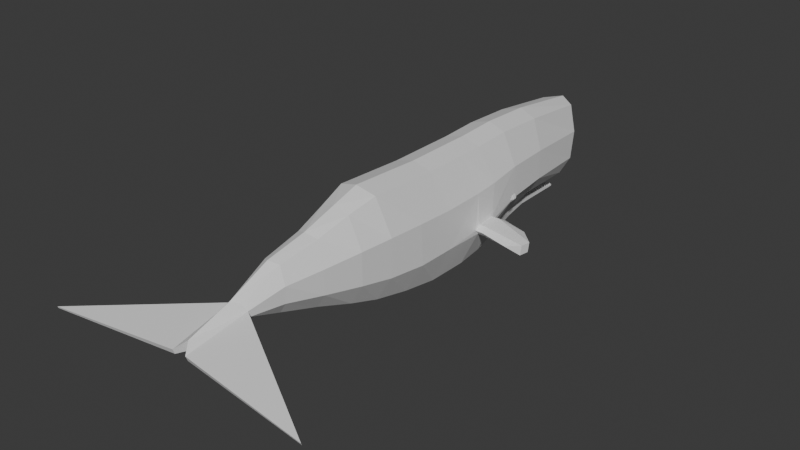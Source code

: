# Source: SpermWhale.blend  (saved by Blender 5.1.30; exported with 4.5.12 LTS)
import bpy
from mathutils import Matrix  # noqa: F401  (used for matrix-valued properties, if any)

bpy.ops.wm.read_factory_settings(use_empty=True)
scene = bpy.context.scene
scene.name = 'Scene'

# ---- collections
col_collection = bpy.data.collections.new('Collection'); scene.collection.children.link(col_collection)

# ---- materials (node trees are filled in below, after node groups)
mat_material = bpy.data.materials.new('Material')
mat_material.alpha_threshold = 0.0
mat_material.use_backface_culling_lightprobe_volume = False
mat_material.roughness = 0.5
mat_material.line_color = (0.0, 0.0, 0.0, 1.0)

# ---- material node trees
mat_material.use_nodes = True; mat_material.node_tree.nodes.clear()
_N = mat_material.node_tree.nodes; _L = mat_material.node_tree.links
n0 = _N.new('ShaderNodeOutputMaterial'); n0.name = 'Material Output'; n0.location = (200, 100)
n1 = _N.new('ShaderNodeBsdfPrincipled'); n1.name = 'Principled BSDF'; n1.location = (-200, 100)
_L.new(n1.outputs[0], n0.inputs[0])
n0.is_active_output = True

# ---- world
world_world = bpy.data.worlds.new('World'); scene.world = world_world
world_world.use_nodes = True; world_world.node_tree.nodes.clear()
_N = world_world.node_tree.nodes; _L = world_world.node_tree.links
n0 = _N.new('ShaderNodeOutputWorld'); n0.name = 'World Output'; n0.location = (200, 100)
n1 = _N.new('ShaderNodeBackground'); n1.name = 'Background'; n1.location = (-200, 100)
n1.inputs[0].default_value = (0.05088, 0.05088, 0.05088, 1.0)
_L.new(n1.outputs[0], n0.inputs[0])
n0.is_active_output = True
world_world.color = (0.05088, 0.05088, 0.05088)
world_world.sun_shadow_jitter_overblur = 0.0

# ---- meshes
me_cube = bpy.data.meshes.new('Cube')
me_cube.from_pydata([(0.0, -0.9851, -0.7146), (0.0, -0.9851, 0.9146), (-1.207e-17, 3.101, 0.3392), (0.0, 2.921, -0.3028), (1.064e-17, -3.605, 0.2848), (2.905e-18, 3.06, 0.7503), (9.068e-18, -3.512, 0.001941), (3.475e-18, 1.19, 0.9199), (0.0, 1.186, -0.444), (0.0, -1.523, -0.6054), (0.0, -1.523, 0.94), (0.0, 1.226, -0.6757), (0.0, 2.847, -0.6021), (0.0, 2.84, -0.6358), (0.0, 1.943, -0.4643), (0.0, 2.005, -0.623), (0.0, 1.861, -0.3124), (0.0, 1.943, 0.8916), (0.0, 3.038, -0.0895), (0.0, -4.212, 0.08743), (0.0, -4.157, -0.05765), (0.0, 1.616, -0.6346), (0.0, 1.564, -0.418), (0.0, -0.4476, 0.8893), (0.0, -0.4476, -0.782), (-4.223e-18, 0.5936, -0.7478), (-8.687e-19, 0.1774, -0.7805), (0.0, 0.5976, 0.8933), (-2.011e-18, 0.2309, 0.8925), (-0.2398, 2.907, 0.7089), (-0.2187, 2.75, -0.3263), (-0.07864, -3.514, 0.2358), (-0.07433, -3.473, 0.02419), (-0.3085, -0.9656, -0.6606), (-0.2588, 1.186, -0.444), (-0.2737, 1.15, 0.8415), (-0.2737, -1.489, 0.8603), (-0.2783, -1.489, -0.5583), (-0.2258, 1.186, -0.6242), (-0.04935, 2.817, -0.5916), (-0.04935, 2.817, -0.6154), (-0.1049, 1.943, -0.5753), (-0.1079, 1.943, -0.4643), (-0.2547, 1.861, -0.3124), (-0.2737, 1.883, 0.815), (-0.3161, 2.925, 0.3054), (-0.1471, -3.483, 0.1565), (-0.4668, 1.166, 0.3846), (-0.4826, -1.438, 0.3436), (-0.4114, 1.873, 0.3712), (-0.3162, 2.863, -0.09974), (-0.1464, -3.473, 0.07835), (-0.5251, -0.8917, -0.2465), (-0.5039, -0.8899, 0.3269), (-0.4886, 1.153, -0.06575), (-0.4764, -1.438, -0.2072), (-0.4197, 1.866, -0.0538), (-0.1033, -4.353, -0.002354), (-0.1036, -4.326, -0.07272), (-1.95, -4.516, -0.1132), (-1.954, -4.506, -0.1396), (-0.2737, -0.9656, 0.8365), (-0.1653, 1.564, -0.5856), (-0.1727, 1.564, -0.418), (-0.3378, -0.4427, -0.7238), (-0.2737, -0.4427, 0.8128), (-0.5039, -0.3238, 0.3031), (-0.5251, -0.3273, -0.2488), (-0.2737, 0.2173, 0.8158), (-0.2737, 0.574, 0.8166), (-0.3437, 0.1652, -0.7224), (-0.3214, 0.5707, -0.6916), (-0.5039, 0.2898, 0.3124), (-0.5014, 0.647, 0.3381), (-0.5276, 0.5576, -0.2524), (-0.5386, 0.5673, -0.1141), (-0.5338, 0.6363, -0.1668), (-0.538, 0.2811, -0.122), (-0.5275, 0.2705, -0.2605), (-0.5321, 0.2129, -0.1921), (8.687e-19, -2.499, -0.2855), (-8.687e-18, -2.422, 0.6621), (-0.1565, -2.364, 0.5999), (-0.1845, -2.438, -0.2586), (-0.3423, -2.479, 0.3117), (-0.3452, -2.479, -0.02395), (-0.25, -1.929, -0.424), (3.892e-19, -1.96, -0.4621), (-3.892e-18, -1.926, 0.8155), (-0.2106, -1.896, 0.7436), (-0.4298, -1.92, 0.3354), (-0.4352, -1.92, -0.1189), (4.344e-19, -3.055, -0.1214), (-4.344e-18, -3.017, 0.5469), (-0.119, -2.942, 0.4961), (-0.2484, -3.0, 0.2901), (-0.2354, -3.0, 0.06208), (-0.1218, -2.979, -0.1047), (-1.327, 0.2523, -0.2515), (-1.338, 0.262, -0.1132), (-1.068, 0.5474, -0.1668), (-1.305, 0.1369, -0.122), (-1.295, 0.1263, -0.2605), (-1.067, 0.09355, -0.1921), (-0.6391, 0.2106, -0.1921), (-0.6432, 0.2745, -0.122), (-0.6316, 0.265, -0.2605), (-0.6674, 0.546, -0.2515), (-0.6873, 0.6619, -0.1668), (-0.6794, 0.5544, -0.1132), (-0.465, 1.18, -0.06342), (-0.4956, 1.171, -0.07304), (-0.5121, 1.142, -0.07346), (-0.4418, 1.161, -0.09847), (-0.4915, 1.158, -0.09586), (-0.4612, 1.111, -0.09865), (-0.4956, 1.122, -0.09599), (-0.4748, 1.094, -0.06376), (-0.5031, 1.11, -0.07114), (-0.4645, 1.161, -0.02361), (-0.4698, 1.114, -0.024), (-0.5081, 1.124, -0.04449), (-0.5043, 1.157, -0.04425), (-0.4812, 1.221, -0.06828), (-0.5041, 1.175, -0.0752), (-0.4573, 1.177, -0.1179), (-0.5024, 1.155, -0.08803), (-0.4809, 1.089, -0.1184), (-0.507, 1.117, -0.08693), (-0.5009, 1.048, -0.06927), (-0.5122, 1.108, -0.07335), (-0.4865, 1.177, -0.01708), (-0.4957, 1.095, -0.01774), (-0.5162, 1.117, -0.05659), (-0.5108, 1.164, -0.05687), (-0.04496, 2.493, -0.5611), (-0.02212, 2.471, -0.5576), (-0.04496, 2.448, -0.5541), (-0.0678, 2.471, -0.5576), (-0.04496, 2.467, -0.4988), (-0.0409, 2.551, -0.5697), (-0.01806, 2.528, -0.5668), (-0.0409, 2.505, -0.5638), (-0.06374, 2.528, -0.5668), (-0.0409, 2.525, -0.512), (-0.03784, 2.607, -0.5778), (-0.01758, 2.587, -0.5759), (-0.03784, 2.566, -0.574), (-0.0581, 2.587, -0.5759), (-0.03784, 2.582, -0.5236), (-0.036, 2.668, -0.5859), (-0.01568, 2.648, -0.584), (-0.036, 2.628, -0.5821), (-0.05632, 2.648, -0.584), (-0.036, 2.644, -0.5275), (-0.03215, 2.728, -0.5916), (-0.01119, 2.707, -0.5903), (-0.03215, 2.686, -0.5891), (-0.05311, 2.707, -0.5903), (-0.03215, 2.7, -0.5426), (-0.03038, 2.779, -0.5953), (-0.01094, 2.759, -0.5944), (-0.03038, 2.74, -0.5935), (-0.04982, 2.759, -0.5944), (-0.03038, 2.754, -0.5533), (-0.02116, 2.828, -0.6044), (-0.001944, 2.809, -0.6022), (-0.02116, 2.79, -0.6), (-0.04038, 2.809, -0.6022), (-0.02116, 2.81, -0.5618), (-0.04892, 2.434, -0.5504), (-0.0266, 2.412, -0.5468), (-0.04892, 2.39, -0.5433), (-0.07125, 2.412, -0.5468), (-0.04892, 2.4, -0.4867), (-0.05091, 2.366, -0.5421), (-0.03028, 2.344, -0.5385), (-0.05091, 2.323, -0.535), (-0.07153, 2.344, -0.5385), (-0.05091, 2.332, -0.48), (-0.05316, 2.298, -0.5333), (-0.03138, 2.277, -0.5301), (-0.05316, 2.255, -0.527), (-0.07495, 2.277, -0.5301), (-0.05316, 2.271, -0.4713), (-0.06137, 2.233, -0.5201), (-0.0395, 2.211, -0.5169), (-0.06137, 2.19, -0.5137), (-0.08323, 2.211, -0.5169), (-0.06137, 2.206, -0.4599), (-0.06096, 2.173, -0.5085), (-0.03841, 2.148, -0.5056), (-0.06096, 2.125, -0.5023), (-0.08352, 2.148, -0.5056), (-0.06096, 2.14, -0.4486), (-0.06736, 2.108, -0.4998), (-0.04555, 2.086, -0.4966), (-0.06736, 2.065, -0.4935), (-0.08917, 2.086, -0.4966), (-0.06736, 2.076, -0.4435), (-0.06868, 2.049, -0.4938), (-0.04697, 2.027, -0.4906), (-0.06868, 2.006, -0.4874), (-0.0904, 2.027, -0.4906), (-0.06868, 2.02, -0.4363), (-0.07112, 1.99, -0.4832), (-0.05045, 1.969, -0.4802), (-0.07112, 1.949, -0.4772), (-0.09178, 1.969, -0.4802), (-0.07112, 1.958, -0.4319), (-0.07997, 1.93, -0.4736), (-0.0593, 1.909, -0.4706), (-0.07997, 1.889, -0.4675), (-0.1006, 1.909, -0.4706), (-0.07997, 1.899, -0.4223), (0.0, 2.347, -0.5329), (0.0, 2.412, -0.6294), (-0.07711, 2.348, -0.534), (-0.07711, 2.348, -0.5954), (-0.09029, 1.868, -0.4639), (-0.06962, 1.847, -0.4613), (-0.09029, 1.827, -0.4587), (-0.111, 1.847, -0.4613), (-0.09029, 1.838, -0.4129), (-0.09884, 1.807, -0.4542), (-0.07919, 1.788, -0.4526), (-0.09884, 1.768, -0.4511), (-0.1185, 1.788, -0.4526), (-0.09884, 1.778, -0.4078), (-0.1094, 1.746, -0.4483), (-0.09127, 1.728, -0.4469), (-0.1094, 1.71, -0.4454), (-0.1275, 1.728, -0.4469), (-0.1094, 1.717, -0.4055), (-0.1174, 1.686, -0.4387), (-0.09923, 1.668, -0.4373), (-0.1174, 1.65, -0.4358), (-0.1355, 1.668, -0.4373), (-0.1174, 1.656, -0.3959), (-0.1308, 1.621, -0.429), (-0.1144, 1.604, -0.4276), (-0.1308, 1.588, -0.4263), (-0.1471, 1.604, -0.4276), (-0.1308, 1.598, -0.3908)], [], [(92, 6, 32, 97), (95, 46, 31, 94), (24, 0, 33, 64), (64, 33, 52, 67), (16, 8, 34, 43), (49, 47, 35, 44), (53, 48, 36, 61), (0, 9, 37, 33), (215, 12, 39, 217), (217, 39, 40, 218), (63, 42, 41, 62), (22, 14, 42, 63), (45, 49, 44, 29), (3, 16, 43, 30), (50, 56, 49, 45), (52, 55, 48, 53), (56, 54, 47, 49), (96, 51, 46, 95), (51, 60, 59, 46), (32, 6, 20), (97, 32, 51, 96), (3, 30, 50, 18), (43, 34, 54, 56), (33, 37, 55, 52), (30, 43, 56, 50), (58, 60, 51), (19, 31, 46), (58, 20, 19, 57), (46, 59, 57), (57, 59, 60, 58), (29, 44, 17, 5), (62, 41, 15, 21), (39, 12, 13, 40), (218, 40, 13, 216), (66, 53, 61, 65), (61, 36, 10, 1), (44, 35, 7, 17), (31, 19, 4), (94, 31, 4, 93), (38, 62, 21, 11), (8, 22, 63, 34), (34, 63, 62, 38), (67, 52, 53, 66), (65, 61, 1, 23), (28, 27, 69, 68), (68, 69, 73, 72), (70, 71, 25, 26), (35, 69, 27, 7), (68, 65, 23, 28), (47, 73, 69, 35), (72, 66, 65, 68), (26, 24, 64, 70), (34, 38, 71), (71, 38, 11, 25), (45, 29, 5, 2), (45, 2, 18, 50), (109, 108, 100, 99), (107, 106, 102, 98), (104, 105, 101, 103), (72, 73, 75, 77), (78, 74, 71, 70), (54, 76, 75, 73, 47), (34, 71, 74, 76, 54), (77, 79, 67, 66, 72), (70, 64, 67, 79, 78), (89, 82, 81, 88), (86, 83, 85, 91), (91, 85, 84, 90), (90, 84, 82, 89), (87, 80, 83, 86), (9, 87, 86, 37), (48, 90, 89, 36), (55, 91, 90, 48), (37, 86, 91, 55), (36, 89, 88, 10), (82, 94, 93, 81), (83, 97, 96, 85), (85, 96, 95, 84), (84, 95, 94, 82), (80, 92, 97, 83), (98, 99, 100), (101, 102, 103), (98, 102, 101, 99), (108, 107, 98, 100), (105, 109, 99, 101), (106, 104, 103, 102), (78, 79, 104, 106), (77, 75, 109, 105), (76, 74, 107, 108), (79, 77, 105, 104), (74, 78, 106, 107), (75, 76, 108, 109), (115, 117, 129, 127), (112, 111, 114), (114, 111, 124, 126), (112, 114, 116), (119, 110, 123, 131), (112, 116, 118), (121, 122, 112), (116, 114, 126, 128), (120, 119, 131, 132), (118, 116, 128, 130), (118, 121, 112), (112, 122, 111), (124, 123, 125, 126), (126, 125, 127, 128), (128, 127, 129, 130), (131, 134, 133, 132), (134, 131, 123, 124), (130, 129, 132, 133), (113, 115, 127, 125), (121, 118, 130, 133), (110, 113, 125, 123), (122, 121, 133, 134), (117, 120, 132, 129), (111, 122, 134, 124), (135, 139, 136), (136, 139, 137), (135, 136, 137, 138), (137, 139, 138), (138, 139, 135), (140, 144, 141), (141, 144, 142), (140, 141, 142, 143), (142, 144, 143), (143, 144, 140), (145, 149, 146), (146, 149, 147), (145, 146, 147, 148), (147, 149, 148), (148, 149, 145), (150, 154, 151), (151, 154, 152), (150, 151, 152, 153), (152, 154, 153), (153, 154, 150), (155, 159, 156), (156, 159, 157), (155, 156, 157, 158), (157, 159, 158), (158, 159, 155), (160, 164, 161), (161, 164, 162), (160, 161, 162, 163), (162, 164, 163), (163, 164, 160), (165, 169, 166), (166, 169, 167), (165, 166, 167, 168), (167, 169, 168), (168, 169, 165), (170, 174, 171), (171, 174, 172), (170, 171, 172, 173), (172, 174, 173), (173, 174, 170), (175, 179, 176), (176, 179, 177), (175, 176, 177, 178), (177, 179, 178), (178, 179, 175), (180, 184, 181), (181, 184, 182), (180, 181, 182, 183), (182, 184, 183), (183, 184, 180), (185, 189, 186), (186, 189, 187), (185, 186, 187, 188), (187, 189, 188), (188, 189, 185), (190, 194, 191), (191, 194, 192), (190, 191, 192, 193), (192, 194, 193), (193, 194, 190), (195, 199, 196), (196, 199, 197), (195, 196, 197, 198), (197, 199, 198), (198, 199, 195), (200, 204, 201), (201, 204, 202), (200, 201, 202, 203), (202, 204, 203), (203, 204, 200), (205, 209, 206), (206, 209, 207), (205, 206, 207, 208), (207, 209, 208), (208, 209, 205), (210, 214, 211), (211, 214, 212), (210, 211, 212, 213), (212, 214, 213), (213, 214, 210), (41, 218, 216, 15), (42, 217, 218, 41), (14, 215, 217, 42), (219, 223, 220), (220, 223, 221), (219, 220, 221, 222), (221, 223, 222), (222, 223, 219), (224, 228, 225), (225, 228, 226), (224, 225, 226, 227), (226, 228, 227), (227, 228, 224), (229, 233, 230), (230, 233, 231), (229, 230, 231, 232), (231, 233, 232), (232, 233, 229), (234, 238, 235), (235, 238, 236), (234, 235, 236, 237), (236, 238, 237), (237, 238, 234), (239, 243, 240), (240, 243, 241), (239, 240, 241, 242), (241, 243, 242), (242, 243, 239), (46, 57, 19), (32, 20, 51), (51, 20, 58)])
_uv = me_cube.uv_layers.new(name='UVMap')
_uv.uv.foreach_set('vector', [0.25, 0.7256, 0.25, 0.75, 0.375, 0.75, 0.375, 0.7256, 0.5169, 0.7256, 0.5169, 0.75, 0.625, 0.75, 0.625, 0.7256, 0.25, 0.6197, 0.25, 0.6361, 0.375, 0.6361, 0.375, 0.6197, 0.375, 0.6197, 0.375, 0.6361, 0.4307, 0.6361, 0.4307, 0.6197, 0.25, 0.5381, 0.25, 0.5602, 0.375, 0.5602, 0.375, 0.5381, 0.5169, 0.5381, 0.5169, 0.5613, 0.625, 0.5613, 0.625, 0.5381, 0.5169, 0.6361, 0.5169, 0.6524, 0.625, 0.6524, 0.625, 0.6361, 0.25, 0.6361, 0.25, 0.6524, 0.375, 0.6524, 0.375, 0.6361, 0.25, 0.5602, 0.25, 0.5602, 0.375, 0.5602, 0.375, 0.5602, 0.375, 0.5602, 0.375, 0.5602, 0.0, 0.0, 0.0, 0.0, 0.375, 0.5602, 0.375, 0.5602, 0.0, 0.0, 0.0, 0.0, 0.25, 0.5602, 0.25, 0.5602, 0.375, 0.5602, 0.375, 0.5602, 0.5169, 0.5, 0.5169, 0.5381, 0.625, 0.5381, 0.625, 0.5, 0.25, 0.5, 0.25, 0.5381, 0.375, 0.5381, 0.375, 0.5, 0.4307, 0.5, 0.4307, 0.5381, 0.5169, 0.5381, 0.5169, 0.5, 0.4307, 0.6361, 0.4307, 0.6524, 0.5169, 0.6524, 0.5169, 0.6361, 0.4307, 0.5381, 0.4307, 0.5613, 0.5169, 0.5613, 0.5169, 0.5381, 0.4307, 0.7256, 0.4307, 0.75, 0.5169, 0.75, 0.5169, 0.7256, 0.4307, 0.75, 0.4307, 0.75, 0.5169, 0.75, 0.5169, 0.75, 0.375, 0.75, 0.25, 0.75, 0.0, 0.0, 0.375, 0.7256, 0.375, 0.75, 0.4307, 0.75, 0.4307, 0.7256, 0.375, 0.375, 0.375, 0.5, 0.4307, 0.5, 0.4307, 0.375, 0.375, 0.5381, 0.375, 0.5602, 0.4307, 0.5613, 0.4307, 0.5381, 0.375, 0.6361, 0.375, 0.6524, 0.4307, 0.6524, 0.4307, 0.6361, 0.375, 0.5, 0.375, 0.5381, 0.4307, 0.5381, 0.4307, 0.5, 0.4307, 0.75, 0.4307, 0.75, 0.4307, 0.75, 0.0, 0.0, 0.625, 0.75, 0.5169, 0.75, 0.4307, 0.75, 0.4307, 0.875, 0.5169, 0.875, 0.5169, 0.75, 0.5169, 0.75, 0.5169, 0.75, 0.5169, 0.75, 0.5169, 0.75, 0.5169, 0.75, 0.4307, 0.75, 0.4307, 0.75, 0.625, 0.5, 0.625, 0.5381, 0.75, 0.5381, 0.75, 0.5, 0.0, 0.0, 0.0, 0.0, 0.0, 0.0, 0.0, 0.0, 0.375, 0.5602, 0.375, 0.375, 0.0, 0.0, 0.0, 0.0, 0.0, 0.0, 0.0, 0.0, 0.0, 0.0, 0.0, 0.0, 0.5169, 0.6197, 0.5169, 0.6361, 0.625, 0.6361, 0.625, 0.6197, 0.625, 0.6361, 0.625, 0.6524, 0.75, 0.6524, 0.75, 0.6361, 0.625, 0.5381, 0.625, 0.5613, 0.75, 0.5613, 0.75, 0.5381, 0.625, 0.75, 0.0, 0.0, 0.75, 0.75, 0.625, 0.7256, 0.625, 0.75, 0.75, 0.75, 0.75, 0.7256, 0.0, 0.0, 0.0, 0.0, 0.0, 0.0, 0.0, 0.0, 0.25, 0.5602, 0.25, 0.5602, 0.375, 0.5602, 0.375, 0.5602, 0.375, 0.5602, 0.375, 0.5602, 0.0, 0.0, 0.0, 0.0, 0.4307, 0.6197, 0.4307, 0.6361, 0.5169, 0.6361, 0.5169, 0.6197, 0.625, 0.6197, 0.625, 0.6361, 0.75, 0.6361, 0.75, 0.6197, 0.75, 0.6074, 0.75, 0.5943, 0.625, 0.5943, 0.625, 0.6074, 0.625, 0.6074, 0.625, 0.5943, 0.5169, 0.5943, 0.5169, 0.6074, 0.375, 0.6074, 0.3429, 0.5526, 0.25, 0.6038, 0.25, 0.6074, 0.625, 0.5613, 0.625, 0.5943, 0.75, 0.5943, 0.75, 0.5613, 0.625, 0.6074, 0.625, 0.6197, 0.75, 0.6197, 0.75, 0.6074, 0.5169, 0.5613, 0.5169, 0.5943, 0.625, 0.5943, 0.625, 0.5613, 0.5169, 0.6074, 0.5169, 0.6197, 0.625, 0.6197, 0.625, 0.6074, 0.25, 0.6074, 0.25, 0.6197, 0.375, 0.6197, 0.375, 0.6074, 0.375, 0.5602, 0.0, 0.0, 0.3429, 0.5526, 0.3429, 0.5526, 0.0, 0.0, 0.0, 0.0, 0.3019, 0.3019, 0.5169, 0.5, 0.625, 0.5, 0.75, 0.5, 0.0, 0.0, 0.5169, 0.5, 0.0, 0.0, 0.4307, 0.375, 0.4307, 0.5, 0.4415, 0.5958, 0.4307, 0.5906, 0.4307, 0.5906, 0.4415, 0.5958, 0.4196, 0.5897, 0.422, 0.6075, 0.422, 0.6075, 0.4196, 0.5897, 0.4307, 0.6088, 0.4408, 0.6074, 0.4408, 0.6074, 0.4307, 0.6088, 0.5169, 0.6074, 0.5169, 0.5943, 0.4415, 0.5969, 0.4408, 0.6074, 0.422, 0.6075, 0.4198, 0.5915, 0.3429, 0.5526, 0.375, 0.6074, 0.4307, 0.5613, 0.4307, 0.5906, 0.4415, 0.5969, 0.5169, 0.5943, 0.5169, 0.5613, 0.375, 0.5602, 0.3429, 0.5526, 0.4198, 0.5915, 0.4307, 0.5906, 0.4307, 0.5613, 0.4408, 0.6074, 0.4307, 0.6088, 0.4307, 0.6197, 0.5169, 0.6197, 0.5169, 0.6074, 0.375, 0.6074, 0.375, 0.6197, 0.4307, 0.6197, 0.4307, 0.6088, 0.422, 0.6075, 0.625, 0.6743, 0.625, 0.7012, 0.75, 0.7012, 0.75, 0.6743, 0.375, 0.6743, 0.375, 0.7012, 0.4307, 0.7012, 0.4307, 0.6743, 0.4307, 0.6743, 0.4307, 0.7012, 0.5169, 0.7012, 0.5169, 0.6743, 0.5169, 0.6743, 0.5169, 0.7012, 0.625, 0.7012, 0.625, 0.6743, 0.25, 0.6743, 0.25, 0.7012, 0.375, 0.7012, 0.375, 0.6743, 0.25, 0.6524, 0.25, 0.6743, 0.375, 0.6743, 0.375, 0.6524, 0.5169, 0.6524, 0.5169, 0.6743, 0.625, 0.6743, 0.625, 0.6524, 0.4307, 0.6524, 0.4307, 0.6743, 0.5169, 0.6743, 0.5169, 0.6524, 0.375, 0.6524, 0.375, 0.6743, 0.4307, 0.6743, 0.4307, 0.6524, 0.625, 0.6524, 0.625, 0.6743, 0.75, 0.6743, 0.75, 0.6524, 0.625, 0.7012, 0.625, 0.7256, 0.75, 0.7256, 0.75, 0.7012, 0.375, 0.7012, 0.375, 0.7256, 0.4307, 0.7256, 0.4307, 0.7012, 0.4307, 0.7012, 0.4307, 0.7256, 0.5169, 0.7256, 0.5169, 0.7012, 0.5169, 0.7012, 0.5169, 0.7256, 0.625, 0.7256, 0.625, 0.7012, 0.25, 0.7012, 0.25, 0.7256, 0.375, 0.7256, 0.375, 0.7012, 0.4196, 0.5897, 0.4415, 0.5958, 0.4307, 0.5906, 0.4408, 0.6074, 0.422, 0.6075, 0.4307, 0.6088, 0.4196, 0.5897, 0.422, 0.6075, 0.4408, 0.6074, 0.4415, 0.5958, 0.4307, 0.5906, 0.4196, 0.5897, 0.4196, 0.5897, 0.4307, 0.5906, 0.4408, 0.6074, 0.4415, 0.5958, 0.4415, 0.5958, 0.4408, 0.6074, 0.422, 0.6075, 0.4307, 0.6088, 0.4307, 0.6088, 0.422, 0.6075, 0.422, 0.6075, 0.4307, 0.6088, 0.4307, 0.6088, 0.422, 0.6075, 0.4408, 0.6074, 0.4415, 0.5969, 0.4415, 0.5958, 0.4408, 0.6074, 0.4307, 0.5906, 0.4198, 0.5915, 0.4196, 0.5897, 0.4307, 0.5906, 0.4307, 0.6088, 0.4408, 0.6074, 0.4408, 0.6074, 0.4307, 0.6088, 0.4198, 0.5915, 0.422, 0.6075, 0.422, 0.6075, 0.4196, 0.5897, 0.4415, 0.5969, 0.4307, 0.5906, 0.4307, 0.5906, 0.4415, 0.5958, 0.0, 0.0, 0.0, 0.0, 0.0, 0.0, 0.0, 0.0, 0.5, 0.0, 0.6, 0.25, 0.4, 0.25, 0.4, 0.25, 0.6, 0.25, 0.6, 0.25, 0.4, 0.25, 0.3, 0.0, 0.4, 0.25, 0.2, 0.25, 0.0, 0.0, 0.0, 0.0, 0.0, 0.0, 0.0, 0.0, 0.1, 0.0, 0.2, 0.25, 2.98e-08, 0.25, 0.8548, 0.2245, 0.7137, 0.25, 0.7815, 0.1109, 0.2, 0.25, 0.4, 0.25, 0.4, 0.25, 0.2, 0.25, 0.0, 0.0, 0.0, 0.0, 0.0, 0.0, 0.0, 0.0, 2.98e-08, 0.25, 0.2, 0.25, 0.2, 0.25, 2.98e-08, 0.25, 1.0, 0.25, 0.8548, 0.2245, 0.7815, 0.1109, 0.7815, 0.1109, 0.7137, 0.25, 0.6, 0.25, 0.6, 0.25, 0.6, 0.5, 0.4, 0.5, 0.4, 0.25, 0.4, 0.25, 0.4, 0.5, 0.2, 0.5, 0.2, 0.25, 0.2, 0.25, 0.2, 0.5, 0.0, 0.5, 2.98e-08, 0.25, 0.7353, 0.5, 0.7137, 0.25, 0.8548, 0.2245, 0.8649, 0.5, 0.7137, 0.25, 0.7353, 0.5, 0.6, 0.5, 0.6, 0.25, 1.0, 0.25, 1.0, 0.5, 0.8649, 0.5, 0.8548, 0.2245, 0.0, 0.0, 0.0, 0.0, 0.0, 0.0, 0.0, 0.0, 0.8548, 0.2245, 1.0, 0.25, 1.0, 0.25, 0.8548, 0.2245, 0.0, 0.0, 0.0, 0.0, 0.0, 0.0, 0.0, 0.0, 0.7137, 0.25, 0.8548, 0.2245, 0.8548, 0.2245, 0.7137, 0.25, 0.0, 0.0, 0.0, 0.0, 0.0, 0.0, 0.0, 0.0, 0.6, 0.25, 0.7137, 0.25, 0.7137, 0.25, 0.6, 0.25, 0.25, 0.49, 0.25, 0.25, 0.49, 0.25, 0.49, 0.25, 0.25, 0.25, 0.25, 0.01, 0.75, 0.49, 0.99, 0.25, 0.75, 0.01, 0.51, 0.25, 0.25, 0.01, 0.25, 0.25, 0.01, 0.25, 0.01, 0.25, 0.25, 0.25, 0.25, 0.49, 0.25, 0.49, 0.25, 0.25, 0.49, 0.25, 0.49, 0.25, 0.25, 0.25, 0.25, 0.01, 0.75, 0.49, 0.99, 0.25, 0.75, 0.01, 0.51, 0.25, 0.25, 0.01, 0.25, 0.25, 0.01, 0.25, 0.01, 0.25, 0.25, 0.25, 0.25, 0.49, 0.25, 0.49, 0.25, 0.25, 0.49, 0.25, 0.49, 0.25, 0.25, 0.25, 0.25, 0.01, 0.75, 0.49, 0.99, 0.25, 0.75, 0.01, 0.51, 0.25, 0.25, 0.01, 0.25, 0.25, 0.01, 0.25, 0.01, 0.25, 0.25, 0.25, 0.25, 0.49, 0.25, 0.49, 0.25, 0.25, 0.49, 0.25, 0.49, 0.25, 0.25, 0.25, 0.25, 0.01, 0.75, 0.49, 0.99, 0.25, 0.75, 0.01, 0.51, 0.25, 0.25, 0.01, 0.25, 0.25, 0.01, 0.25, 0.01, 0.25, 0.25, 0.25, 0.25, 0.49, 0.25, 0.49, 0.25, 0.25, 0.49, 0.25, 0.49, 0.25, 0.25, 0.25, 0.25, 0.01, 0.75, 0.49, 0.99, 0.25, 0.75, 0.01, 0.51, 0.25, 0.25, 0.01, 0.25, 0.25, 0.01, 0.25, 0.01, 0.25, 0.25, 0.25, 0.25, 0.49, 0.25, 0.49, 0.25, 0.25, 0.49, 0.25, 0.49, 0.25, 0.25, 0.25, 0.25, 0.01, 0.75, 0.49, 0.99, 0.25, 0.75, 0.01, 0.51, 0.25, 0.25, 0.01, 0.25, 0.25, 0.01, 0.25, 0.01, 0.25, 0.25, 0.25, 0.25, 0.49, 0.25, 0.49, 0.25, 0.25, 0.49, 0.25, 0.49, 0.25, 0.25, 0.25, 0.25, 0.01, 0.75, 0.49, 0.99, 0.25, 0.75, 0.01, 0.51, 0.25, 0.25, 0.01, 0.25, 0.25, 0.01, 0.25, 0.01, 0.25, 0.25, 0.25, 0.25, 0.49, 0.25, 0.49, 0.25, 0.25, 0.49, 0.25, 0.49, 0.25, 0.25, 0.25, 0.25, 0.01, 0.75, 0.49, 0.99, 0.25, 0.75, 0.01, 0.51, 0.25, 0.25, 0.01, 0.25, 0.25, 0.01, 0.25, 0.01, 0.25, 0.25, 0.25, 0.25, 0.49, 0.25, 0.49, 0.25, 0.25, 0.49, 0.25, 0.49, 0.25, 0.25, 0.25, 0.25, 0.01, 0.75, 0.49, 0.99, 0.25, 0.75, 0.01, 0.51, 0.25, 0.25, 0.01, 0.25, 0.25, 0.01, 0.25, 0.01, 0.25, 0.25, 0.25, 0.25, 0.49, 0.25, 0.49, 0.25, 0.25, 0.49, 0.25, 0.49, 0.25, 0.25, 0.25, 0.25, 0.01, 0.75, 0.49, 0.99, 0.25, 0.75, 0.01, 0.51, 0.25, 0.25, 0.01, 0.25, 0.25, 0.01, 0.25, 0.01, 0.25, 0.25, 0.25, 0.25, 0.49, 0.25, 0.49, 0.25, 0.25, 0.49, 0.25, 0.49, 0.25, 0.25, 0.25, 0.25, 0.01, 0.75, 0.49, 0.99, 0.25, 0.75, 0.01, 0.51, 0.25, 0.25, 0.01, 0.25, 0.25, 0.01, 0.25, 0.01, 0.25, 0.25, 0.25, 0.25, 0.49, 0.25, 0.49, 0.25, 0.25, 0.49, 0.25, 0.49, 0.25, 0.25, 0.25, 0.25, 0.01, 0.75, 0.49, 0.99, 0.25, 0.75, 0.01, 0.51, 0.25, 0.25, 0.01, 0.25, 0.25, 0.01, 0.25, 0.01, 0.25, 0.25, 0.25, 0.25, 0.49, 0.25, 0.49, 0.25, 0.25, 0.49, 0.25, 0.49, 0.25, 0.25, 0.25, 0.25, 0.01, 0.75, 0.49, 0.99, 0.25, 0.75, 0.01, 0.51, 0.25, 0.25, 0.01, 0.25, 0.25, 0.01, 0.25, 0.01, 0.25, 0.25, 0.25, 0.25, 0.49, 0.25, 0.49, 0.25, 0.25, 0.49, 0.25, 0.49, 0.25, 0.25, 0.25, 0.25, 0.01, 0.75, 0.49, 0.99, 0.25, 0.75, 0.01, 0.51, 0.25, 0.25, 0.01, 0.25, 0.25, 0.01, 0.25, 0.01, 0.25, 0.25, 0.25, 0.25, 0.49, 0.25, 0.49, 0.25, 0.25, 0.49, 0.25, 0.49, 0.25, 0.25, 0.25, 0.25, 0.01, 0.75, 0.49, 0.99, 0.25, 0.75, 0.01, 0.51, 0.25, 0.25, 0.01, 0.25, 0.25, 0.01, 0.25, 0.01, 0.25, 0.25, 0.25, 0.25, 0.49, 0.25, 0.49, 0.25, 0.25, 0.49, 0.25, 0.49, 0.25, 0.25, 0.25, 0.25, 0.01, 0.75, 0.49, 0.99, 0.25, 0.75, 0.01, 0.51, 0.25, 0.25, 0.01, 0.25, 0.25, 0.01, 0.25, 0.01, 0.25, 0.25, 0.25, 0.25, 0.49, 0.0, 0.0, 0.0, 0.0, 0.0, 0.0, 0.0, 0.0, 0.375, 0.5602, 0.375, 0.5602, 0.0, 0.0, 0.0, 0.0, 0.25, 0.5602, 0.25, 0.5602, 0.375, 0.5602, 0.375, 0.5602, 0.25, 0.49, 0.25, 0.25, 0.49, 0.25, 0.49, 0.25, 0.25, 0.25, 0.25, 0.01, 0.75, 0.49, 0.99, 0.25, 0.75, 0.01, 0.51, 0.25, 0.25, 0.01, 0.25, 0.25, 0.01, 0.25, 0.01, 0.25, 0.25, 0.25, 0.25, 0.49, 0.25, 0.49, 0.25, 0.25, 0.49, 0.25, 0.49, 0.25, 0.25, 0.25, 0.25, 0.01, 0.75, 0.49, 0.99, 0.25, 0.75, 0.01, 0.51, 0.25, 0.25, 0.01, 0.25, 0.25, 0.01, 0.25, 0.01, 0.25, 0.25, 0.25, 0.25, 0.49, 0.25, 0.49, 0.25, 0.25, 0.49, 0.25, 0.49, 0.25, 0.25, 0.25, 0.25, 0.01, 0.75, 0.49, 0.99, 0.25, 0.75, 0.01, 0.51, 0.25, 0.25, 0.01, 0.25, 0.25, 0.01, 0.25, 0.01, 0.25, 0.25, 0.25, 0.25, 0.49, 0.25, 0.49, 0.25, 0.25, 0.49, 0.25, 0.49, 0.25, 0.25, 0.25, 0.25, 0.01, 0.75, 0.49, 0.99, 0.25, 0.75, 0.01, 0.51, 0.25, 0.25, 0.01, 0.25, 0.25, 0.01, 0.25, 0.01, 0.25, 0.25, 0.25, 0.25, 0.49, 0.25, 0.49, 0.25, 0.25, 0.49, 0.25, 0.49, 0.25, 0.25, 0.25, 0.25, 0.01, 0.75, 0.49, 0.99, 0.25, 0.75, 0.01, 0.51, 0.25, 0.25, 0.01, 0.25, 0.25, 0.01, 0.25, 0.01, 0.25, 0.25, 0.25, 0.25, 0.49, 0.5169, 0.75, 0.5169, 0.75, 0.0, 0.0, 0.375, 0.75, 0.0, 0.0, 0.4307, 0.75, 0.4307, 0.75, 0.0, 0.0, 0.4307, 0.75])
me_cube.materials.append(mat_material)
me_cube.use_mirror_vertex_groups = False
me_cube.update()

# ---- objects
ob_cube = bpy.data.objects.new('Cube', me_cube)

# ---- transforms, parenting, visibility, modifiers, constraints
ob_cube.location = (0.0, 0.0, 0.0)
ob_cube.lock_rotations_4d = False
ob_cube.empty_display_type = 'ARROWS'
ob_cube.lineart.crease_threshold = 0.0
_m = ob_cube.modifiers.new('Mirror', 'MIRROR')

# ---- collection membership
col_collection.objects.link(ob_cube)

# ---- scene / render settings (as saved in the file)
scene.frame_start = 1; scene.frame_end = 250; scene.frame_set(1)
scene.render.engine = 'BLENDER_EEVEE_NEXT'
scene.render.bake_bias = 0.0
scene.render.bake_samples = 0
scene.cycles.sampling_pattern = 'TABULATED_SOBOL'
scene.eevee.use_volume_custom_range = False
bpy.context.view_layer.update()

# ---- added for rendering (the .blend has no active camera and no usable light): camera, sun
cam_auto = bpy.data.cameras.new('AutoCamera')
cam_auto.lens = 50.0
cam_auto.sensor_width = 36.0
cam_auto.clip_end = 1000.0
ob_auto_camera = bpy.data.objects.new('AutoCamera', cam_auto)
scene.collection.objects.link(ob_auto_camera)
ob_auto_camera.location = (8.07888, -10.4021, 6.54207)
ob_auto_camera.rotation_euler = (1.09748, -7.21219e-08, 0.694738)
scene.camera = ob_auto_camera
light_auto_sun = bpy.data.lights.new('AutoSun', 'SUN')
light_auto_sun.energy = 3.0
light_auto_sun.angle = 0.0523599
ob_auto_sun = bpy.data.objects.new('AutoSun', light_auto_sun)
scene.collection.objects.link(ob_auto_sun)
ob_auto_sun.rotation_euler = (0.872665, 0.174533, 0.523599)
bpy.context.view_layer.update()

